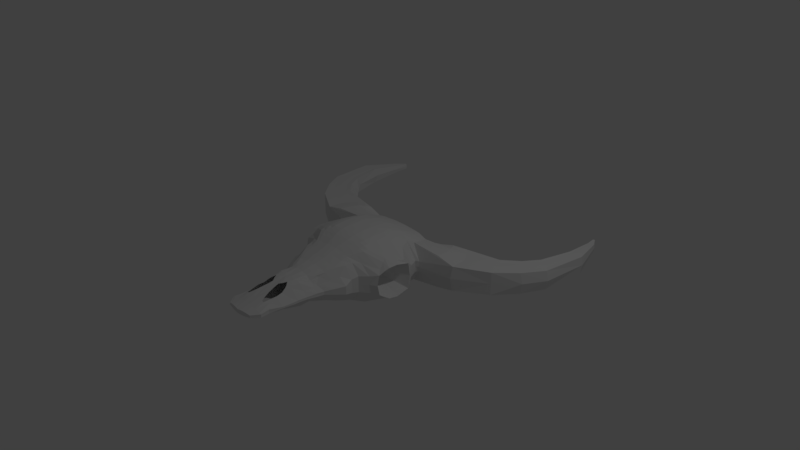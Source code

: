 # Source: AnimalSkull2.blend  (saved by Blender 2.79.0; exported with 4.5.12 LTS)
import bpy
from mathutils import Matrix  # noqa: F401  (used for matrix-valued properties, if any)

bpy.ops.wm.read_factory_settings(use_empty=True)
scene = bpy.context.scene
scene.name = 'Scene'

# ---- collections
col_collection_1 = bpy.data.collections.new('Collection 1'); scene.collection.children.link(col_collection_1)
col_collection_10 = bpy.data.collections.new('Collection 10'); scene.collection.children.link(col_collection_10)

# ---- world
world_world = bpy.data.worlds.new('World'); scene.world = world_world
world_world.color = (0.05088, 0.05088, 0.05088)
world_world.use_sun_shadow = False
world_world.sun_shadow_jitter_overblur = 0.0
world_world.cycles.sampling_method = 'MANUAL'

# ---- cameras
cam_camera = bpy.data.cameras.new('Camera')
cam_camera.clip_end = 100.0
cam_camera.lens = 35.0
cam_camera.sensor_width = 32.0
cam_camera.sensor_height = 18.0
cam_camera.ortho_scale = 7.314
cam_camera.dof.focus_distance = 0.0
cam_camera.dof.aperture_fstop = 128.0

# ---- lights
light_lamp = bpy.data.lights.new('Lamp', 'POINT')
light_lamp.transmission_factor = 0.0
light_lamp.cutoff_distance = 30.0
light_lamp.energy = 100.0
light_lamp.shadow_buffer_clip_start = 1.001
light_lamp.shadow_soft_size = 0.1
light_lamp.shadow_maximum_resolution = 0.006
light_lamp.use_absolute_resolution = True

# ---- meshes
me_plane_003 = bpy.data.meshes.new('Plane.003')
me_plane_003.from_pydata([(0.1525, -1.987, 0.02359), (0.1971, -1.981, 0.01623), (1.78, 0.932, 0.1353), (1.423, 1.03, 0.0), (0.07657, 0.7009, 0.05988), (0.0, 0.7009, 0.06604), (0.0, 0.6356, 0.1862), (1.585, 0.5582, 0.0), (0.0, 0.549, 0.2622), (0.08606, 0.6356, 0.1627), (1.585, 0.5582, 0.1553), (0.0, 0.4384, 0.3111), (0.09678, 0.549, 0.2619), (0.682, 0.2312, 0.07047), (0.0, 0.2842, 0.381), (0.1047, 0.4384, 0.3108), (0.6414, 0.2023, 0.07874), (0.0, 0.2023, 0.4086), (0.1081, 0.2842, 0.3807), (0.6936, 0.08688, 0.07811), (0.0, 0.08688, 0.4346), (0.1017, 0.2023, 0.4084), (0.7554, -0.02852, 0.1768), (0.0, -0.02852, 0.4451), (0.11, 0.08688, 0.4346), (0.7496, -0.2064, 0.2208), (0.0, -0.2064, 0.4451), (0.1198, -0.02852, 0.4451), (0.7341, -0.3221, 0.211), (0.0, -0.3221, 0.4346), (0.1188, -0.2064, 0.4451), (0.7109, -0.3824, 0.1776), (0.0, -0.3824, 0.4224), (0.1164, -0.3221, 0.4346), (0.5912, -0.52, 0.1149), (0.6878, -0.4434, 0.1348), (0.0, -0.52, 0.3737), (0.0, -0.4427, 0.4049), (0.109, -0.4427, 0.4048), (0.4926, -0.6071, 0.1102), (0.0, -0.6071, 0.3363), (0.09372, -0.52, 0.3729), (0.4753, -0.699, 0.09246), (0.0, -0.699, 0.3038), (0.0781, -0.6071, 0.3347), (0.5023, -0.8098, 0.05713), (0.0, -0.8098, 0.266), (0.07535, -0.699, 0.3023), (0.4347, -0.9308, 0.03913), (0.0, -0.9308, 0.2348), (0.07963, -0.8098, 0.2649), (0.3714, -1.037, 0.02198), (0.0, -1.037, 0.2173), (0.06891, -0.9308, 0.2337), (0.3541, -1.114, 0.0228), (0.0, -1.114, 0.2006), (0.06064, -1.037, 0.2166), (0.3247, -1.268, 0.01544), (0.0, -1.226, 0.1917), (0.05789, -1.114, 0.2001), (0.3131, -1.379, 0.01588), (0.0, -1.313, 0.1905), (0.05329, -1.268, 0.1927), (0.313, -1.447, 0.01369), (0.0, -1.387, 0.1766), (0.05146, -1.379, 0.1835), (0.2973, -1.587, 0.009452), (0.0, -1.587, 0.1343), (0.05146, -1.461, 0.1638), (0.2576, -1.755, 0.02642), (0.0, -1.755, 0.09147), (0.06028, -1.528, 0.1473), (0.2748, -1.877, 0.02096), (0.0, -1.877, 0.05796), (0.04257, -1.755, 0.09285), (0.0, -2.01, 0.02681), (0.04533, -1.877, 0.05922), (0.03124, -2.005, 0.02931), (0.1838, 0.7009, 0.05783), (0.2066, 0.6356, 0.1793), (0.2323, 0.549, 0.2512), (0.2515, 0.4384, 0.2981), (0.2595, 0.2842, 0.362), (0.2441, 0.2023, 0.391), (0.264, 0.08688, 0.4204), (0.2875, -0.02852, 0.4243), (0.2853, -0.2064, 0.4246), (0.2794, -0.3221, 0.4171), (0.2618, -0.4427, 0.3807), (0.225, -0.52, 0.3538), (0.1875, -0.6071, 0.3175), (0.1809, -0.699, 0.2853), (0.1912, -0.8098, 0.2487), (0.1654, -0.9308, 0.2172), (0.1456, -1.037, 0.2051), (0.139, -1.114, 0.1831), (0.1279, -1.287, 0.1838), (0.1082, -1.374, 0.1777), (0.08328, -1.422, 0.1703), (0.08223, -1.624, 0.1253), (0.1038, -1.693, 0.1057), (0.1088, -1.877, 0.05292), (0.1127, -0.3824, 0.4224), (0.075, -1.999, 0.03002), (0.2346, 0.7009, 0.05886), (0.2637, 0.6356, 0.1412), (0.2966, 0.549, 0.2481), (0.321, 0.4384, 0.2901), (0.3313, 0.2842, 0.3526), (0.3116, 0.2023, 0.3833), (0.3369, 0.08688, 0.3979), (0.3669, -0.02852, 0.4002), (0.3641, -0.2064, 0.4008), (0.3566, -0.3221, 0.3925), (0.3341, -0.4427, 0.3689), (0.2872, -0.52, 0.3455), (0.2393, -0.6071, 0.3116), (0.2309, -0.699, 0.2774), (0.244, -0.8098, 0.2409), (0.2112, -0.9308, 0.2092), (0.2148, -1.042, 0.1718), (0.208, -1.119, 0.1367), (0.1713, -1.26, 0.1701), (0.1402, -1.412, 0.1564), (0.1577, -1.447, 0.1385), (0.1305, -1.755, 0.08659), (0.1389, -1.877, 0.04854), (0.2706, -0.3824, 0.4009), (0.09573, -1.996, 0.02944), (0.2854, 0.7009, 0.05722), (0.3208, 0.6356, 0.1182), (0.3608, 0.549, 0.2374), (0.3905, 0.4384, 0.2733), (0.403, 0.2842, 0.3278), (0.379, 0.2023, 0.3552), (0.4099, 0.08688, 0.3673), (0.4464, -0.02852, 0.3663), (0.443, -0.2064, 0.3673), (0.4338, -0.3221, 0.3594), (0.4064, -0.4427, 0.3508), (0.3494, -0.52, 0.3302), (0.2911, -0.6071, 0.3032), (0.2809, -0.699, 0.2678), (0.2968, -0.8098, 0.2311), (0.2569, -0.9308, 0.1914), (0.2325, -1.006, 0.1539), (0.2351, -1.112, 0.111), (0.1987, -1.268, 0.1532), (0.1918, -1.379, 0.1303), (0.1717, -1.504, 0.1101), (0.1827, -1.587, 0.101), (0.1587, -1.755, 0.08064), (0.17, -1.877, 0.04281), (0.3454, -0.3824, 0.3892), (0.1165, -1.993, 0.02762), (0.3738, 0.7009, 0.04528), (0.4202, 0.6356, 0.1169), (0.4725, 0.549, 0.195), (0.5114, 0.4384, 0.2257), (0.5278, 0.2842, 0.2649), (0.4964, 0.2023, 0.2996), (0.5368, 0.08688, 0.2822), (0.726, -0.07488, 0.2236), (0.6984, -0.1693, 0.243), (0.5983, -0.2781, 0.2826), (0.6459, -0.394, 0.1865), (0.4575, -0.52, 0.2339), (0.3813, -0.6071, 0.2537), (0.3678, -0.699, 0.2389), (0.3888, -0.8098, 0.1412), (0.3364, -0.9308, 0.1079), (0.2671, -1.069, 0.08571), (0.2838, -1.125, 0.06608), (0.2668, -1.253, 0.06999), (0.2481, -1.379, 0.0786), (0.248, -1.461, 0.05818), (0.2376, -1.595, 0.05648), (0.2038, -1.706, 0.06686), (0.2459, -1.877, 0.02972), (0.4201, -0.3824, 0.3573), (0.6291, -0.3233, 0.2494), (0.1165, -1.993, 0.0), (0.09573, -1.996, 0.0), (0.4926, -0.6071, 0.0), (0.4753, -0.699, 0.0), (0.2854, 0.7009, 0.0), (0.3738, 0.7009, 0.0), (0.297, -1.587, 0.0), (0.2565, -1.755, 0.0), (0.682, 0.2223, 0.0), (0.6414, 0.2023, 0.0), (0.075, -1.999, 0.0), (0.5023, -0.8098, 0.0), (0.2738, -1.877, 0.0), (0.2346, 0.7009, 0.0), (0.6936, 0.08788, 0.0), (0.4347, -0.9308, 0.0), (0.03124, -2.005, 0.0), (0.1971, -1.981, 0.0), (0.1838, 0.7009, 0.0), (0.7554, -0.002961, 0.0), (0.3704, -1.037, 0.0), (0.0, -2.01, 0.0), (0.07657, 0.7009, 0.0), (0.353, -1.114, 0.0), (0.3241, -1.268, 0.0), (0.1525, -1.987, 0.0), (1.527, 0.774, 0.144), (1.423, 0.8977, 0.1406), (0.0, 0.7009, 0.0), (0.3125, -1.379, 0.0), (0.6878, -0.4729, 0.0), (1.568, 0.6838, 0.1473), (0.5912, -0.5223, 0.0), (0.3125, -1.447, 0.0), (1.472, 0.8445, 0.1378), (1.039, 0.7166, 0.1526), (0.9794, 0.782, 0.1557), (1.107, 0.6301, 0.158), (1.157, 0.5195, 0.1598), (1.178, 0.3123, 0.1673), (0.7834, 0.7351, 0.1591), (0.832, 0.6717, 0.1775), (0.8807, 0.5819, 0.1993), (0.9144, 0.4666, 0.2089), (0.9298, 0.3115, 0.2213), (1.161, 0.2876, 0.0), (0.9794, 0.8541, 0.0), (0.7834, 0.7535, 0.0), (1.924, 1.202, 0.1231), (1.862, 1.254, 0.1204), (1.858, 2.234, 0.04893), (1.818, 0.8263, 0.143), (1.617, 1.225, 0.0), (1.838, 2.229, 0.04925), (1.797, 1.286, 0.1154), (1.743, 1.363, 0.0), (1.743, 1.307, 0.1175), (2.012, 1.117, 0.0), (1.981, 1.117, 0.1301), (1.617, 1.091, 0.1286), (1.669, 1.054, 0.1262), (1.849, 0.8263, 0.0), (1.729, 1.003, 0.132), (1.98, 1.766, 0.1092), (1.788, 2.366, 0.03796), (1.928, 1.772, 0.1074), (1.795, 2.367, 0.03796), (1.883, 1.765, 0.1044), (1.795, 2.367, 0.0), (1.825, 1.793, 0.0), (1.847, 1.756, 0.1069), (2.06, 1.751, 0.0), (2.044, 1.74, 0.1141), (1.82, 2.221, 0.04895), (1.795, 2.223, 0.0), (1.807, 2.211, 0.04996), (1.893, 2.236, 0.0), (1.889, 2.228, 0.05155), (1.788, 2.366, 0.0), (1.783, 2.363, 0.03797), (1.783, 2.363, 0.0), (1.774, 2.363, 0.0), (1.778, 2.36, 0.03796), (1.806, 2.369, 0.0), (1.805, 2.366, 0.03795), (0.5767, -0.1188, 0.1005), (0.5734, -0.22, 0.1256), (0.5646, -0.2858, 0.12), (0.5515, -0.3201, 0.101), (0.5383, -0.3548, 0.07665), (0.5767, -0.1043, 0.0), (0.5383, -0.3716, 0.0), (0.4827, -0.2074, 0.02575), (0.4819, -0.2334, 0.03216), (0.4797, -0.2502, 0.03073), (0.4763, -0.259, 0.02587), (0.4729, -0.2679, 0.01963), (0.4827, -0.2037, 0.0), (0.4729, -0.2722, 0.0)], [], [(241, 243, 230, 235), (243, 2, 229, 230), (13, 189, 226, 220), (158, 159, 225, 224), (160, 16, 13, 159), (161, 19, 16, 160), (162, 22, 19, 161), (163, 25, 22, 162), (164, 28, 25, 163), (180, 31, 28, 164), (166, 34, 35, 165), (167, 39, 34, 166), (168, 42, 39, 167), (169, 45, 42, 168), (170, 48, 45, 169), (171, 51, 48, 170), (172, 54, 51, 171), (173, 57, 54, 172), (174, 60, 57, 173), (175, 63, 60, 174), (176, 66, 63, 175), (177, 69, 66, 176), (178, 72, 69, 177), (0, 1, 72, 178), (75, 77, 76, 73), (73, 76, 74, 70), (70, 74, 71, 67), (67, 71, 68, 64), (64, 68, 65, 61), (61, 65, 62, 58), (58, 62, 59, 55), (55, 59, 56, 52), (52, 56, 53, 49), (49, 53, 50, 46), (46, 50, 47, 43), (43, 47, 44, 40), (40, 44, 41, 36), (36, 41, 38, 37), (32, 102, 33, 29), (29, 33, 30, 26), (26, 30, 27, 23), (23, 27, 24, 20), (20, 24, 21, 17), (17, 21, 18, 14), (14, 18, 15, 11), (11, 15, 12, 8), (8, 12, 9, 6), (6, 9, 4, 5), (77, 103, 101, 76), (76, 101, 100, 74), (74, 100, 99, 71), (68, 98, 97, 65), (65, 97, 96, 62), (62, 96, 95, 59), (59, 95, 94, 56), (56, 94, 93, 53), (53, 93, 92, 50), (50, 92, 91, 47), (47, 91, 90, 44), (44, 90, 89, 41), (41, 89, 88, 38), (102, 127, 87, 33), (33, 87, 86, 30), (30, 86, 85, 27), (27, 85, 84, 24), (24, 84, 83, 21), (21, 83, 82, 18), (18, 82, 81, 15), (15, 81, 80, 12), (12, 80, 79, 9), (9, 79, 78, 4), (103, 128, 126, 101), (101, 126, 125, 100), (97, 123, 122, 96), (96, 122, 121, 95), (95, 121, 120, 94), (94, 120, 119, 93), (93, 119, 118, 92), (92, 118, 117, 91), (91, 117, 116, 90), (90, 116, 115, 89), (89, 115, 114, 88), (127, 153, 113, 87), (87, 113, 112, 86), (86, 112, 111, 85), (85, 111, 110, 84), (84, 110, 109, 83), (83, 109, 108, 82), (82, 108, 107, 81), (81, 107, 106, 80), (80, 106, 105, 79), (79, 105, 104, 78), (128, 154, 152, 126), (126, 152, 151, 125), (124, 149, 148, 123), (123, 148, 147, 122), (122, 147, 146, 121), (121, 146, 145, 120), (120, 145, 144, 119), (119, 144, 143, 118), (118, 143, 142, 117), (117, 142, 141, 116), (116, 141, 140, 115), (115, 140, 139, 114), (153, 179, 138, 113), (113, 138, 137, 112), (112, 137, 136, 111), (111, 136, 135, 110), (110, 135, 134, 109), (109, 134, 133, 108), (108, 133, 132, 107), (107, 132, 131, 106), (106, 131, 130, 105), (105, 130, 129, 104), (154, 0, 178, 152), (152, 178, 177, 151), (151, 177, 176, 150), (150, 176, 175, 149), (149, 175, 174, 148), (148, 174, 173, 147), (147, 173, 172, 146), (146, 172, 171, 145), (145, 171, 170, 144), (144, 170, 169, 143), (143, 169, 168, 142), (142, 168, 167, 141), (141, 167, 166, 140), (140, 166, 165, 139), (179, 180, 164, 138), (138, 164, 163, 137), (137, 163, 162, 136), (136, 162, 161, 135), (135, 161, 160, 134), (134, 160, 159, 133), (133, 159, 158, 132), (132, 158, 157, 131), (131, 157, 156, 130), (130, 156, 155, 129), (139, 165, 180, 179), (114, 139, 179, 153), (88, 114, 153, 127), (38, 88, 127, 102), (37, 38, 102, 32), (165, 35, 31, 180), (182, 181, 154, 128), (184, 183, 39, 42), (186, 185, 129, 155), (188, 187, 66, 69), (190, 189, 13, 16), (191, 182, 128, 103), (192, 184, 42, 45), (193, 188, 69, 72), (185, 194, 104, 129), (195, 190, 16, 19), (196, 192, 45, 48), (197, 191, 103, 77), (198, 193, 72, 1), (194, 199, 78, 104), (200, 195, 19, 22), (201, 196, 48, 51), (202, 197, 77, 75), (199, 203, 4, 78), (204, 201, 51, 54), (205, 204, 54, 57), (206, 198, 1, 0), (155, 156, 222, 221), (203, 209, 5, 4), (210, 205, 57, 60), (156, 157, 223, 222), (213, 211, 35, 34), (214, 210, 60, 63), (181, 206, 0, 154), (186, 155, 221, 228), (183, 213, 34, 39), (157, 158, 224, 223), (187, 214, 63, 66), (159, 13, 220, 225), (222, 216, 217, 221), (223, 218, 216, 222), (224, 219, 218, 223), (225, 220, 219, 224), (219, 220, 10, 212), (220, 226, 7, 10), (218, 219, 212, 207), (227, 228, 221, 217), (216, 218, 207, 215), (233, 240, 237, 236), (2, 232, 239, 229), (217, 216, 215, 208), (227, 217, 208, 3), (229, 239, 253, 244), (235, 230, 246, 248), (239, 238, 252, 253), (237, 235, 248, 251), (232, 242, 238, 239), (240, 241, 235, 237), (208, 215, 241, 240), (10, 7, 242, 232), (212, 10, 232, 2), (3, 208, 240, 233), (207, 212, 2, 243), (215, 207, 243, 241), (250, 251, 256, 255), (246, 244, 231, 234), (244, 253, 258, 231), (248, 246, 234, 254), (230, 229, 244, 246), (236, 237, 251, 250), (256, 254, 260, 263), (255, 256, 263, 262), (234, 231, 247, 245), (231, 258, 265, 247), (251, 248, 254, 256), (253, 252, 257, 258), (259, 261, 260, 245), (261, 262, 263, 260), (249, 259, 245, 247), (264, 249, 247, 265), (258, 257, 264, 265), (254, 234, 245, 260), (28, 31, 269, 268), (22, 25, 267, 266), (35, 211, 272, 270), (25, 28, 268, 267), (200, 22, 266, 271), (31, 35, 270, 269), (266, 267, 274, 273), (270, 272, 279, 277), (269, 270, 277, 276), (267, 268, 275, 274), (271, 266, 273, 278), (268, 269, 276, 275), (274, 275, 276, 277, 279, 278, 273)])
me_plane_003.use_remesh_preserve_volume = False
me_plane_003.use_remesh_preserve_attributes = False
me_plane_003.use_mirror_vertex_groups = False
me_plane_003.update()

# ---- objects
ob_lamp = bpy.data.objects.new('Lamp', light_lamp)
ob_camera = bpy.data.objects.new('Camera', cam_camera)
ob_plane = bpy.data.objects.new('Plane', me_plane_003)

# ---- transforms, parenting, visibility, modifiers, constraints
ob_lamp.location = (4.076, 1.005, 5.904)
ob_lamp.rotation_euler = (0.6503, 0.05522, 1.866)
ob_lamp.lock_rotations_4d = False
ob_lamp.empty_display_type = 'ARROWS'
ob_lamp.color = (0.0, 0.0, 0.0, 0.0)
ob_lamp.lineart.crease_threshold = 0.0
ob_camera.location = (7.481, -6.508, 5.344)
ob_camera.rotation_euler = (1.109, 0.0, 0.8149)
ob_camera.lock_rotations_4d = False
ob_camera.empty_display_type = 'ARROWS'
ob_camera.color = (0.0, 0.0, 0.0, 0.0)
ob_camera.display_type = 'WIRE'
ob_camera.lineart.crease_threshold = 0.0
ob_plane.location = (0.0, 0.0, 0.0)
ob_plane.lineart.crease_threshold = 0.0
_m = ob_plane.modifiers.new('Mirror', 'MIRROR')
_m.use_axis = (True, False, True)
_m.use_clip = True

# ---- collection membership
col_collection_1.objects.link(ob_lamp)
col_collection_1.objects.link(ob_camera)
col_collection_10.objects.link(ob_plane)

# ---- scene / render settings (as saved in the file)
scene.camera = ob_camera
scene.frame_start = 1; scene.frame_end = 250; scene.frame_set(1)
scene.render.engine = 'BLENDER_EEVEE_NEXT'
scene.render.resolution_percentage = 50
scene.render.dither_intensity = 0.0
scene.cycles.use_denoising = False
scene.cycles.samples = 128
scene.cycles.sampling_pattern = 'TABULATED_SOBOL'
scene.cycles.use_adaptive_sampling = False
scene.cycles.use_light_tree = False
scene.cycles.blur_glossy = 0.0
scene.cycles.sample_clamp_indirect = 0.0
scene.view_settings.view_transform = 'Standard'
bpy.context.view_layer.update()
